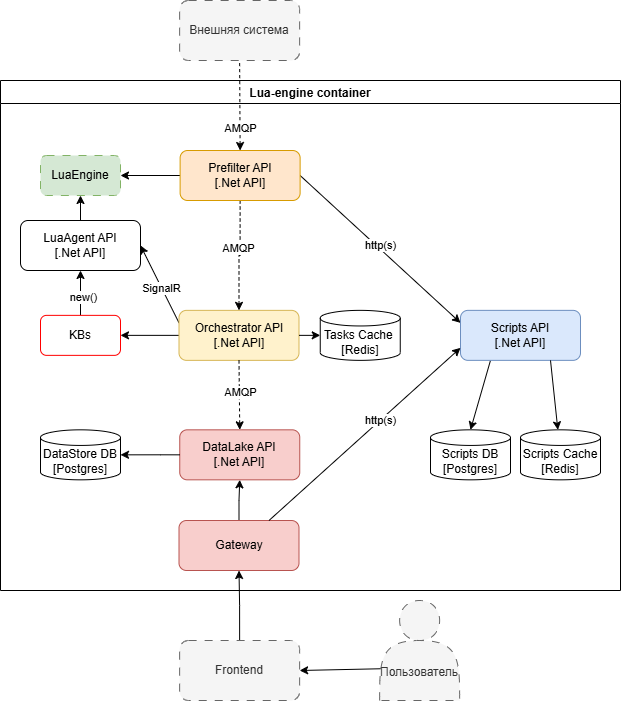

The diagram above was exported from draw.io. Its source (the exported page's mxGraphModel, read from the mxfile embedded in the PNG):
<mxGraphModel dx="988" dy="605" grid="1" gridSize="10" guides="1" tooltips="1" connect="1" arrows="1" fold="1" page="1" pageScale="1" pageWidth="850" pageHeight="1100" math="0" shadow="0">
  <root>
    <mxCell id="b54p8xF1RttutVG-yISx-0" />
    <mxCell id="b54p8xF1RttutVG-yISx-1" parent="b54p8xF1RttutVG-yISx-0" />
    <mxCell id="b54p8xF1RttutVG-yISx-2" style="rounded=0;orthogonalLoop=1;jettySize=auto;html=1;exitX=0.046;exitY=0.682;exitDx=0;exitDy=0;entryX=1;entryY=0.5;entryDx=0;entryDy=0;exitPerimeter=0;" parent="b54p8xF1RttutVG-yISx-1" source="b54p8xF1RttutVG-yISx-3" target="b54p8xF1RttutVG-yISx-43" edge="1">
      <mxGeometry relative="1" as="geometry" />
    </mxCell>
    <mxCell id="b54p8xF1RttutVG-yISx-3" value="&lt;div&gt;&lt;br&gt;&lt;/div&gt;&lt;div&gt;&lt;br&gt;&lt;/div&gt;&lt;div&gt;&lt;br&gt;&lt;/div&gt;Пользователь" style="shape=actor;whiteSpace=wrap;html=1;fillColor=#f5f5f5;fontColor=#333333;strokeColor=#666666;dashed=1;dashPattern=8 8;" parent="b54p8xF1RttutVG-yISx-1" vertex="1">
      <mxGeometry x="459.13" y="720" width="80" height="100" as="geometry" />
    </mxCell>
    <mxCell id="b54p8xF1RttutVG-yISx-4" value="Lua-engine container" style="swimlane;" parent="b54p8xF1RttutVG-yISx-1" vertex="1">
      <mxGeometry x="80" y="200" width="620" height="510" as="geometry" />
    </mxCell>
    <mxCell id="b54p8xF1RttutVG-yISx-5" value="&lt;span id=&quot;docs-internal-guid-b0c5f3dd-7fff-81bb-1ae2-ef88dfa13607&quot;&gt;&lt;br&gt;&lt;p style=&quot;line-height: 1.2; margin-top: 0pt; margin-bottom: 0pt;&quot; dir=&quot;ltr&quot;&gt;&lt;span style=&quot;font-family: Arial, sans-serif; background-color: transparent; font-variant-numeric: normal; font-variant-east-asian: normal; font-variant-alternates: normal; font-variant-position: normal; font-variant-emoji: normal; vertical-align: baseline; white-space-collapse: preserve;&quot;&gt;Scripts Cache&lt;/span&gt;&lt;/p&gt;&lt;p style=&quot;line-height: 1.2; margin-top: 0pt; margin-bottom: 0pt;&quot; dir=&quot;ltr&quot;&gt;&lt;span style=&quot;font-family: Arial, sans-serif; background-color: transparent; font-variant-numeric: normal; font-variant-east-asian: normal; font-variant-alternates: normal; font-variant-position: normal; font-variant-emoji: normal; vertical-align: baseline; white-space-collapse: preserve;&quot;&gt;[Redis]&lt;/span&gt;&lt;/p&gt;&lt;p style=&quot;line-height: 1.2; margin-top: 0pt; margin-bottom: 0pt;&quot; dir=&quot;ltr&quot;&gt;&lt;span style=&quot;font-family: Arial, sans-serif; background-color: transparent; font-variant-numeric: normal; font-variant-east-asian: normal; font-variant-alternates: normal; font-variant-position: normal; font-variant-emoji: normal; vertical-align: baseline; white-space-collapse: preserve;&quot;&gt;&lt;br&gt;&lt;/span&gt;&lt;/p&gt;&lt;/span&gt;" style="shape=cylinder3;whiteSpace=wrap;html=1;boundedLbl=1;backgroundOutline=1;size=7.800018310546875;" parent="b54p8xF1RttutVG-yISx-4" vertex="1">
      <mxGeometry x="520" y="349.3299999999999" width="80" height="50" as="geometry" />
    </mxCell>
    <mxCell id="b54p8xF1RttutVG-yISx-6" value="&lt;span id=&quot;docs-internal-guid-b0c5f3dd-7fff-81bb-1ae2-ef88dfa13607&quot;&gt;&lt;p style=&quot;line-height: 1.2; margin-top: 0pt; margin-bottom: 0pt;&quot; dir=&quot;ltr&quot;&gt;&lt;span style=&quot;font-family: Arial, sans-serif; background-color: transparent; font-variant-numeric: normal; font-variant-east-asian: normal; font-variant-alternates: normal; font-variant-position: normal; font-variant-emoji: normal; vertical-align: baseline; white-space-collapse: preserve;&quot;&gt;Scripts DB&lt;/span&gt;&lt;/p&gt;&lt;p style=&quot;line-height: 1.2; margin-top: 0pt; margin-bottom: 0pt;&quot; dir=&quot;ltr&quot;&gt;&lt;span style=&quot;font-family: Arial, sans-serif; background-color: transparent; font-variant-numeric: normal; font-variant-east-asian: normal; font-variant-alternates: normal; font-variant-position: normal; font-variant-emoji: normal; vertical-align: baseline; white-space-collapse: preserve;&quot;&gt;[Postgres]&lt;/span&gt;&lt;/p&gt;&lt;/span&gt;" style="shape=cylinder3;whiteSpace=wrap;html=1;boundedLbl=1;backgroundOutline=1;size=7.800018310546875;" parent="b54p8xF1RttutVG-yISx-4" vertex="1">
      <mxGeometry x="430" y="349.3299999999999" width="80" height="50" as="geometry" />
    </mxCell>
    <mxCell id="b54p8xF1RttutVG-yISx-7" style="rounded=0;orthogonalLoop=1;jettySize=auto;html=1;exitX=0.25;exitY=1;exitDx=0;exitDy=0;entryX=0.5;entryY=0;entryDx=0;entryDy=0;entryPerimeter=0;" parent="b54p8xF1RttutVG-yISx-4" source="b54p8xF1RttutVG-yISx-9" target="b54p8xF1RttutVG-yISx-6" edge="1">
      <mxGeometry relative="1" as="geometry" />
    </mxCell>
    <mxCell id="b54p8xF1RttutVG-yISx-9" value="Scripts API&lt;br&gt;[.Net API]" style="rounded=1;whiteSpace=wrap;html=1;fillColor=#dae8fc;strokeColor=#6c8ebf;" parent="b54p8xF1RttutVG-yISx-4" vertex="1">
      <mxGeometry x="460" y="229.85999999999999" width="120" height="50" as="geometry" />
    </mxCell>
    <mxCell id="b54p8xF1RttutVG-yISx-10" style="rounded=0;orthogonalLoop=1;jettySize=auto;html=1;exitX=0;exitY=0.25;exitDx=0;exitDy=0;entryX=1;entryY=0.5;entryDx=0;entryDy=0;" parent="b54p8xF1RttutVG-yISx-4" source="b54p8xF1RttutVG-yISx-15" target="b54p8xF1RttutVG-yISx-17" edge="1">
      <mxGeometry relative="1" as="geometry" />
    </mxCell>
    <mxCell id="b54p8xF1RttutVG-yISx-11" value="SignalR" style="edgeLabel;html=1;align=center;verticalAlign=middle;resizable=0;points=[];" parent="b54p8xF1RttutVG-yISx-10" vertex="1" connectable="0">
      <mxGeometry x="-0.1089" y="1" relative="1" as="geometry">
        <mxPoint as="offset" />
      </mxGeometry>
    </mxCell>
    <mxCell id="b54p8xF1RttutVG-yISx-14" style="rounded=0;orthogonalLoop=1;jettySize=auto;html=1;exitX=0;exitY=0.5;exitDx=0;exitDy=0;entryX=1;entryY=0.5;entryDx=0;entryDy=0;" parent="b54p8xF1RttutVG-yISx-4" source="b54p8xF1RttutVG-yISx-15" target="b54p8xF1RttutVG-yISx-33" edge="1">
      <mxGeometry relative="1" as="geometry" />
    </mxCell>
    <mxCell id="b54p8xF1RttutVG-yISx-15" value="Orchestrator API&lt;br&gt;[.Net API]" style="rounded=1;whiteSpace=wrap;html=1;fillColor=#fff2cc;strokeColor=#d6b656;" parent="b54p8xF1RttutVG-yISx-4" vertex="1">
      <mxGeometry x="178.5" y="229.85999999999999" width="120" height="50" as="geometry" />
    </mxCell>
    <mxCell id="b54p8xF1RttutVG-yISx-16" style="rounded=0;orthogonalLoop=1;jettySize=auto;html=1;exitX=0.5;exitY=0;exitDx=0;exitDy=0;entryX=0.5;entryY=1;entryDx=0;entryDy=0;" parent="b54p8xF1RttutVG-yISx-4" source="b54p8xF1RttutVG-yISx-17" target="b54p8xF1RttutVG-yISx-25" edge="1">
      <mxGeometry relative="1" as="geometry">
        <mxPoint x="-60.5" y="169.32999999999998" as="sourcePoint" />
        <mxPoint x="103.19999999999982" y="189.32999999999998" as="targetPoint" />
      </mxGeometry>
    </mxCell>
    <mxCell id="b54p8xF1RttutVG-yISx-17" value="LuaAgent API&lt;div&gt;[.Net API]&lt;/div&gt;" style="rounded=1;whiteSpace=wrap;html=1;" parent="b54p8xF1RttutVG-yISx-4" vertex="1">
      <mxGeometry x="20" y="139.99999999999997" width="120" height="50" as="geometry" />
    </mxCell>
    <mxCell id="b54p8xF1RttutVG-yISx-18" style="rounded=0;orthogonalLoop=1;jettySize=auto;html=1;exitX=0.75;exitY=1;exitDx=0;exitDy=0;" parent="b54p8xF1RttutVG-yISx-4" source="b54p8xF1RttutVG-yISx-9" target="b54p8xF1RttutVG-yISx-5" edge="1">
      <mxGeometry relative="1" as="geometry" />
    </mxCell>
    <mxCell id="b54p8xF1RttutVG-yISx-19" value="DataLake API&lt;br&gt;[.Net API]" style="rounded=1;whiteSpace=wrap;html=1;fillColor=#f8cecc;strokeColor=#b85450;" parent="b54p8xF1RttutVG-yISx-4" vertex="1">
      <mxGeometry x="179.25" y="349.33" width="120" height="50" as="geometry" />
    </mxCell>
    <mxCell id="b54p8xF1RttutVG-yISx-20" style="rounded=0;orthogonalLoop=1;jettySize=auto;html=1;exitX=0.5;exitY=1;exitDx=0;exitDy=0;entryX=0.5;entryY=0;entryDx=0;entryDy=0;dashed=1;" parent="b54p8xF1RttutVG-yISx-4" source="b54p8xF1RttutVG-yISx-15" target="b54p8xF1RttutVG-yISx-19" edge="1">
      <mxGeometry relative="1" as="geometry" />
    </mxCell>
    <mxCell id="b54p8xF1RttutVG-yISx-21" value="AMQP" style="edgeLabel;html=1;align=center;verticalAlign=middle;resizable=0;points=[];" parent="b54p8xF1RttutVG-yISx-20" vertex="1" connectable="0">
      <mxGeometry x="-0.0908" y="1" relative="1" as="geometry">
        <mxPoint as="offset" />
      </mxGeometry>
    </mxCell>
    <mxCell id="b54p8xF1RttutVG-yISx-22" value="&lt;span id=&quot;docs-internal-guid-b0c5f3dd-7fff-81bb-1ae2-ef88dfa13607&quot;&gt;&lt;p style=&quot;line-height: 1.2; margin-top: 0pt; margin-bottom: 0pt;&quot; dir=&quot;ltr&quot;&gt;&lt;span style=&quot;font-family: Arial, sans-serif; background-color: transparent; font-variant-numeric: normal; font-variant-east-asian: normal; font-variant-alternates: normal; font-variant-position: normal; font-variant-emoji: normal; vertical-align: baseline; white-space-collapse: preserve;&quot;&gt;DataStore DB&lt;/span&gt;&lt;/p&gt;&lt;p style=&quot;line-height: 1.2; margin-top: 0pt; margin-bottom: 0pt;&quot; dir=&quot;ltr&quot;&gt;&lt;span style=&quot;font-family: Arial, sans-serif; background-color: transparent; font-variant-numeric: normal; font-variant-east-asian: normal; font-variant-alternates: normal; font-variant-position: normal; font-variant-emoji: normal; vertical-align: baseline; white-space-collapse: preserve;&quot;&gt;[Postgres]&lt;/span&gt;&lt;/p&gt;&lt;/span&gt;" style="shape=cylinder3;whiteSpace=wrap;html=1;boundedLbl=1;backgroundOutline=1;size=7.800018310546875;" parent="b54p8xF1RttutVG-yISx-4" vertex="1">
      <mxGeometry x="40" y="349.33" width="80" height="50" as="geometry" />
    </mxCell>
    <mxCell id="b54p8xF1RttutVG-yISx-23" value="&lt;span id=&quot;docs-internal-guid-b0c5f3dd-7fff-81bb-1ae2-ef88dfa13607&quot;&gt;&lt;p style=&quot;line-height: 1.2; margin-top: 0pt; margin-bottom: 0pt;&quot; dir=&quot;ltr&quot;&gt;&lt;span style=&quot;font-family: Arial, sans-serif; background-color: transparent; font-variant-numeric: normal; font-variant-east-asian: normal; font-variant-alternates: normal; font-variant-position: normal; font-variant-emoji: normal; vertical-align: baseline; white-space-collapse: preserve;&quot;&gt;Tasks Cache &lt;/span&gt;&lt;/p&gt;&lt;p style=&quot;line-height: 1.2; margin-top: 0pt; margin-bottom: 0pt;&quot; dir=&quot;ltr&quot;&gt;&lt;span style=&quot;font-family: Arial, sans-serif; background-color: transparent; font-variant-numeric: normal; font-variant-east-asian: normal; font-variant-alternates: normal; font-variant-position: normal; font-variant-emoji: normal; vertical-align: baseline; white-space-collapse: preserve;&quot;&gt;[Redis]&lt;/span&gt;&lt;/p&gt;&lt;/span&gt;" style="shape=cylinder3;whiteSpace=wrap;html=1;boundedLbl=1;backgroundOutline=1;size=7.800018310546875;" parent="b54p8xF1RttutVG-yISx-4" vertex="1">
      <mxGeometry x="319.75" y="229.85999999999999" width="80" height="50" as="geometry" />
    </mxCell>
    <mxCell id="b54p8xF1RttutVG-yISx-24" style="rounded=0;orthogonalLoop=1;jettySize=auto;html=1;exitX=1;exitY=0.5;exitDx=0;exitDy=0;entryX=0;entryY=0.5;entryDx=0;entryDy=0;entryPerimeter=0;" parent="b54p8xF1RttutVG-yISx-4" source="b54p8xF1RttutVG-yISx-15" target="b54p8xF1RttutVG-yISx-23" edge="1">
      <mxGeometry relative="1" as="geometry" />
    </mxCell>
    <mxCell id="b54p8xF1RttutVG-yISx-25" value="LuaEngine" style="rounded=1;whiteSpace=wrap;html=1;fillColor=#d5e8d4;strokeColor=#82b366;dashed=1;dashPattern=8 8;" parent="b54p8xF1RttutVG-yISx-4" vertex="1">
      <mxGeometry x="40" y="75" width="80" height="40" as="geometry" />
    </mxCell>
    <mxCell id="b54p8xF1RttutVG-yISx-26" style="edgeStyle=orthogonalEdgeStyle;rounded=0;orthogonalLoop=1;jettySize=auto;html=1;exitX=0;exitY=0.5;exitDx=0;exitDy=0;entryX=1;entryY=0.5;entryDx=0;entryDy=0;entryPerimeter=0;" parent="b54p8xF1RttutVG-yISx-4" source="b54p8xF1RttutVG-yISx-19" target="b54p8xF1RttutVG-yISx-22" edge="1">
      <mxGeometry relative="1" as="geometry">
        <Array as="points">
          <mxPoint x="160.25" y="374.33" />
          <mxPoint x="160.25" y="374.33" />
        </Array>
        <mxPoint x="159.75" y="419.33" as="targetPoint" />
      </mxGeometry>
    </mxCell>
    <mxCell id="b54p8xF1RttutVG-yISx-27" style="edgeStyle=orthogonalEdgeStyle;rounded=0;orthogonalLoop=1;jettySize=auto;html=1;exitX=0.5;exitY=0;exitDx=0;exitDy=0;entryX=0.5;entryY=1;entryDx=0;entryDy=0;" parent="b54p8xF1RttutVG-yISx-4" source="b54p8xF1RttutVG-yISx-28" target="b54p8xF1RttutVG-yISx-19" edge="1">
      <mxGeometry relative="1" as="geometry" />
    </mxCell>
    <mxCell id="b54p8xF1RttutVG-yISx-28" value="Gateway" style="rounded=1;whiteSpace=wrap;html=1;fillColor=#f8cecc;strokeColor=#b85450;" parent="b54p8xF1RttutVG-yISx-4" vertex="1">
      <mxGeometry x="178.5" y="439.99999999999994" width="120" height="50" as="geometry" />
    </mxCell>
    <mxCell id="b54p8xF1RttutVG-yISx-29" style="rounded=0;orthogonalLoop=1;jettySize=auto;html=1;exitX=0.75;exitY=0;exitDx=0;exitDy=0;entryX=0;entryY=0.75;entryDx=0;entryDy=0;" parent="b54p8xF1RttutVG-yISx-4" source="b54p8xF1RttutVG-yISx-28" target="b54p8xF1RttutVG-yISx-9" edge="1">
      <mxGeometry relative="1" as="geometry" />
    </mxCell>
    <mxCell id="b54p8xF1RttutVG-yISx-30" value="http(s)" style="edgeLabel;html=1;align=center;verticalAlign=middle;resizable=0;points=[];" parent="b54p8xF1RttutVG-yISx-29" vertex="1" connectable="0">
      <mxGeometry x="-0.1538" y="-1" relative="1" as="geometry">
        <mxPoint x="29" y="-28" as="offset" />
      </mxGeometry>
    </mxCell>
    <mxCell id="b54p8xF1RttutVG-yISx-31" style="edgeStyle=orthogonalEdgeStyle;rounded=0;orthogonalLoop=1;jettySize=auto;html=1;exitX=0.5;exitY=0;exitDx=0;exitDy=0;entryX=0.5;entryY=1;entryDx=0;entryDy=0;" parent="b54p8xF1RttutVG-yISx-4" source="b54p8xF1RttutVG-yISx-33" target="b54p8xF1RttutVG-yISx-17" edge="1">
      <mxGeometry relative="1" as="geometry" />
    </mxCell>
    <mxCell id="b54p8xF1RttutVG-yISx-32" value="new()" style="edgeLabel;html=1;align=center;verticalAlign=middle;resizable=0;points=[];" parent="b54p8xF1RttutVG-yISx-31" vertex="1" connectable="0">
      <mxGeometry x="-0.2129" y="-2" relative="1" as="geometry">
        <mxPoint as="offset" />
      </mxGeometry>
    </mxCell>
    <mxCell id="b54p8xF1RttutVG-yISx-33" value="KBs" style="rounded=1;whiteSpace=wrap;html=1;strokeColor=#FF0000;" parent="b54p8xF1RttutVG-yISx-4" vertex="1">
      <mxGeometry x="40" y="234.85999999999999" width="80" height="40" as="geometry" />
    </mxCell>
    <mxCell id="XNkbSKs_qZ-GOH-FBPd1-1" style="edgeStyle=orthogonalEdgeStyle;rounded=0;orthogonalLoop=1;jettySize=auto;html=1;exitX=0.5;exitY=1;exitDx=0;exitDy=0;entryX=0.5;entryY=0;entryDx=0;entryDy=0;dashed=1;" parent="b54p8xF1RttutVG-yISx-4" source="XNkbSKs_qZ-GOH-FBPd1-0" target="b54p8xF1RttutVG-yISx-15" edge="1">
      <mxGeometry relative="1" as="geometry" />
    </mxCell>
    <mxCell id="XNkbSKs_qZ-GOH-FBPd1-2" value="AMQP" style="edgeLabel;html=1;align=center;verticalAlign=middle;resizable=0;points=[];" parent="XNkbSKs_qZ-GOH-FBPd1-1" connectable="0" vertex="1">
      <mxGeometry x="-0.1328" y="-2" relative="1" as="geometry">
        <mxPoint as="offset" />
      </mxGeometry>
    </mxCell>
    <mxCell id="XNkbSKs_qZ-GOH-FBPd1-3" style="edgeStyle=orthogonalEdgeStyle;rounded=0;orthogonalLoop=1;jettySize=auto;html=1;exitX=0;exitY=0.5;exitDx=0;exitDy=0;entryX=1;entryY=0.5;entryDx=0;entryDy=0;" parent="b54p8xF1RttutVG-yISx-4" source="XNkbSKs_qZ-GOH-FBPd1-0" target="b54p8xF1RttutVG-yISx-25" edge="1">
      <mxGeometry relative="1" as="geometry" />
    </mxCell>
    <mxCell id="XNkbSKs_qZ-GOH-FBPd1-6" style="rounded=0;orthogonalLoop=1;jettySize=auto;html=1;exitX=1;exitY=0.5;exitDx=0;exitDy=0;entryX=0;entryY=0.25;entryDx=0;entryDy=0;" parent="b54p8xF1RttutVG-yISx-4" source="XNkbSKs_qZ-GOH-FBPd1-0" target="b54p8xF1RttutVG-yISx-9" edge="1">
      <mxGeometry relative="1" as="geometry" />
    </mxCell>
    <mxCell id="XNkbSKs_qZ-GOH-FBPd1-7" value="http(s)" style="edgeLabel;html=1;align=center;verticalAlign=middle;resizable=0;points=[];" parent="XNkbSKs_qZ-GOH-FBPd1-6" connectable="0" vertex="1">
      <mxGeometry x="-0.0852" relative="1" as="geometry">
        <mxPoint x="6" y="2" as="offset" />
      </mxGeometry>
    </mxCell>
    <mxCell id="XNkbSKs_qZ-GOH-FBPd1-0" value="Prefilter API&lt;br&gt;[.Net API]" style="rounded=1;whiteSpace=wrap;html=1;fillColor=#ffe6cc;strokeColor=#d79b00;" parent="b54p8xF1RttutVG-yISx-4" vertex="1">
      <mxGeometry x="179.62" y="69.99999999999994" width="120" height="50" as="geometry" />
    </mxCell>
    <mxCell id="b54p8xF1RttutVG-yISx-35" value="" style="rounded=0;orthogonalLoop=1;jettySize=auto;html=1;exitX=0.5;exitY=0;exitDx=0;exitDy=0;endArrow=none;endFill=0;startArrow=classic;startFill=1;entryX=0.5;entryY=1;entryDx=0;entryDy=0;dashed=1;" parent="b54p8xF1RttutVG-yISx-1" source="XNkbSKs_qZ-GOH-FBPd1-0" target="b54p8xF1RttutVG-yISx-41" edge="1">
      <mxGeometry relative="1" as="geometry">
        <mxPoint x="319.5" y="160" as="targetPoint" />
        <mxPoint x="290" y="263" as="sourcePoint" />
      </mxGeometry>
    </mxCell>
    <mxCell id="b54p8xF1RttutVG-yISx-36" value="AMQP" style="edgeLabel;html=1;align=center;verticalAlign=middle;resizable=0;points=[];" parent="b54p8xF1RttutVG-yISx-35" vertex="1" connectable="0">
      <mxGeometry x="-0.2348" y="-1" relative="1" as="geometry">
        <mxPoint x="-1" y="12" as="offset" />
      </mxGeometry>
    </mxCell>
    <mxCell id="b54p8xF1RttutVG-yISx-41" value="Внешняя система" style="rounded=1;whiteSpace=wrap;html=1;fillColor=#f5f5f5;fontColor=#333333;strokeColor=#666666;dashed=1;dashPattern=8 8;" parent="b54p8xF1RttutVG-yISx-1" vertex="1">
      <mxGeometry x="259.13" y="120" width="120" height="60" as="geometry" />
    </mxCell>
    <mxCell id="b54p8xF1RttutVG-yISx-42" style="edgeStyle=orthogonalEdgeStyle;rounded=0;orthogonalLoop=1;jettySize=auto;html=1;exitX=0.5;exitY=0;exitDx=0;exitDy=0;entryX=0.5;entryY=1;entryDx=0;entryDy=0;" parent="b54p8xF1RttutVG-yISx-1" source="b54p8xF1RttutVG-yISx-43" target="b54p8xF1RttutVG-yISx-28" edge="1">
      <mxGeometry relative="1" as="geometry">
        <mxPoint x="209.63" y="739.33" as="targetPoint" />
      </mxGeometry>
    </mxCell>
    <mxCell id="b54p8xF1RttutVG-yISx-43" value="Frontend" style="rounded=1;whiteSpace=wrap;html=1;fillColor=#f5f5f5;fontColor=#333333;strokeColor=#666666;dashed=1;dashPattern=8 8;" parent="b54p8xF1RttutVG-yISx-1" vertex="1">
      <mxGeometry x="259.13" y="760" width="120" height="60" as="geometry" />
    </mxCell>
  </root>
</mxGraphModel>